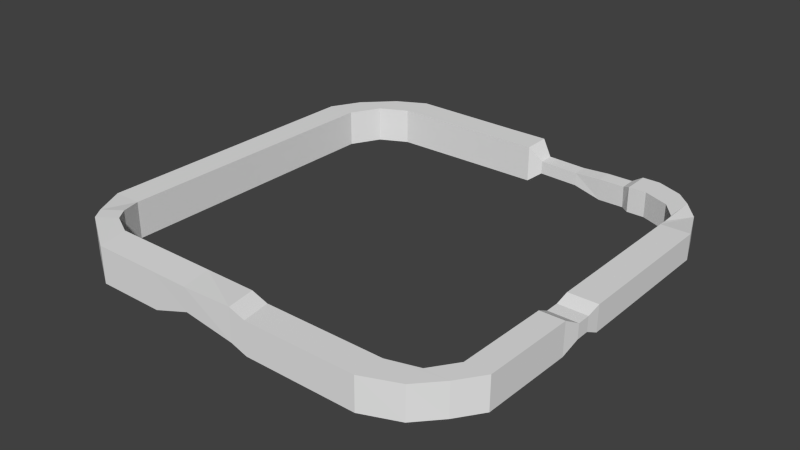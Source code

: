 # Source: BasicTrackNav.blend  (saved by Blender 2.68.0; exported with 4.5.12 LTS)
import bpy
from mathutils import Matrix  # noqa: F401  (used for matrix-valued properties, if any)

bpy.ops.wm.read_factory_settings(use_empty=True)
scene = bpy.context.scene
scene.name = 'Scene'

# ---- collections
col_collection_1 = bpy.data.collections.new('Collection 1'); scene.collection.children.link(col_collection_1)

# ---- materials (node trees are filled in below, after node groups)
mat_nav_space = bpy.data.materials.new('Nav Space')
mat_nav_space.alpha_threshold = 0.0
mat_nav_space.use_transparent_shadow = False
mat_nav_space.roughness = 0.5
mat_nav_space.line_color = (0.0, 0.0, 0.0, 1.0)

# ---- material node trees

# ---- world
world_world = bpy.data.worlds.new('World'); scene.world = world_world
world_world.color = (0.05088, 0.05088, 0.05088)
world_world.use_sun_shadow = False
world_world.sun_shadow_jitter_overblur = 0.0
world_world.cycles.sampling_method = 'MANUAL'
world_world.cycles.sample_map_resolution = 256

# ---- meshes
me_cube_001 = bpy.data.meshes.new('Cube.001')
me_cube_001.from_pydata([(-1.0, -17.87, -1.0), (-1.0, 1.0, -1.0), (1.0, 1.0, -1.0), (1.0, -17.87, -1.0), (-1.0, -17.87, 1.539), (-1.0, 1.0, 1.539), (1.0, 1.0, 1.539), (1.0, -17.87, 1.539), (-1.0, 2.053, -1.0), (1.0, 2.053, -1.0), (-1.0, 2.053, 1.539), (1.0, 2.053, 1.539), (0.09072, 4.095, -1.0), (2.091, 4.095, -1.0), (0.09072, 4.095, 1.539), (2.091, 4.095, 1.539), (2.082, 6.07, -1.0), (2.082, 6.07, 1.539), (4.017, 5.059, 1.539), (4.138, 7.16, -1.0), (4.017, 5.06, -1.0), (4.138, 7.16, 1.539), (4.017, 5.06, 1.539), (12.03, 7.047, -1.0), (12.07, 5.108, -1.0), (12.03, 7.047, 1.539), (12.07, 5.108, 1.539), (14.9, 7.047, -1.0), (14.94, 5.108, -1.0), (14.9, 7.047, 1.539), (14.94, 5.108, 1.539), (15.76, 6.734, -0.37), (15.78, 5.537, -0.37), (15.76, 6.625, 0.5393), (15.78, 5.537, 0.5393), (18.52, 6.724, -0.4491), (18.55, 5.528, -0.4491), (18.52, 6.615, 0.4603), (18.55, 5.528, 0.4603), (20.4, 6.596, -0.9921), (20.43, 5.583, -0.9922), (20.4, 6.657, 0.5594), (20.43, 5.481, 0.5594), (22.23, 6.596, -0.9921), (22.25, 5.583, -0.9922), (22.23, 6.657, 0.5594), (22.25, 5.481, 0.5594), (22.81, 7.01, -0.9323), (22.83, 5.14, -0.975), (22.81, 7.05, 0.8366), (22.83, 5.129, 0.8287), (24.06, 7.01, -0.9323), (24.08, 5.14, -0.975), (24.06, 7.05, 0.8366), (24.08, 5.129, 0.8287), (25.89, 6.258, -0.9323), (25.92, 4.388, -0.975), (25.89, 6.298, 0.8366), (25.92, 4.377, 0.8287), (26.92, 5.292, -0.9323), (26.95, 3.106, -0.975), (26.92, 5.332, 0.8366), (26.95, 3.094, 0.8287), (27.97, 4.17, -1.121), (27.11, 1.983, -0.8487), (27.97, 4.209, 0.6482), (27.11, 1.972, 0.955), (29.18, 1.224, -0.7284), (27.16, 1.267, -0.7711), (29.18, 1.264, 1.04), (27.16, 1.255, 1.033), (29.18, -9.383, -0.7284), (27.16, -9.341, -0.7711), (29.18, -9.344, 1.04), (27.16, -9.352, 1.033), (29.1, -10.28, -0.2857), (27.11, -10.27, -0.3042), (29.1, -10.27, 0.7163), (27.11, -10.27, 0.7129), (29.1, -11.23, -0.2857), (27.11, -11.21, -0.3042), (29.1, -11.22, 0.7163), (27.11, -11.22, 0.7129), (28.93, -12.37, -0.893), (27.28, -12.34, -0.9343), (28.93, -12.34, 1.337), (27.28, -12.35, 1.329), (28.78, -18.74, -0.893), (27.13, -18.72, -0.9343), (28.78, -18.72, 1.337), (27.13, -18.72, 1.329), (27.6, -20.42, -0.893), (25.95, -20.4, -0.9343), (27.6, -20.4, 1.337), (25.95, -20.4, 1.329), (26.15, -22.0, -0.893), (23.91, -20.99, -0.9343), (26.15, -21.97, 1.337), (23.91, -21.0, 1.329), (23.76, -22.98, -0.893), (23.45, -20.99, -0.9343), (23.76, -22.96, 1.337), (23.45, -21.0, 1.329), (16.12, -22.98, -0.893), (15.81, -20.99, -0.9343), (16.12, -22.96, 1.337), (15.81, -21.0, 1.329), (15.0, -22.98, -0.5068), (14.69, -20.99, -0.5481), (15.0, -22.96, 1.723), (14.69, -21.0, 1.716), (11.46, -22.98, 0.007692), (11.14, -20.99, 0.007796), (11.46, -23.0, 1.623), (11.14, -21.0, 1.716), (8.771, -22.98, -0.9083), (8.459, -20.99, -0.9082), (8.771, -23.0, 1.623), (8.459, -21.0, 1.716), (4.119, -22.98, -0.9083), (3.807, -20.99, -0.9082), (4.119, -23.0, 1.623), (3.807, -21.0, 1.716), (0.8266, -20.93, -0.9083), (2.207, -20.18, -0.9082), (0.8266, -20.95, 1.623), (2.207, -20.19, 1.716), (0.2314, -20.09, -0.9083), (1.612, -19.34, -0.9082), (0.2314, -20.11, 1.623), (1.612, -19.35, 1.716)], [], [(4, 0, 1, 5), (5, 10, 11, 6), (6, 2, 3, 7), (7, 3, 0, 4), (0, 3, 2, 1), (7, 4, 5, 6), (11, 15, 13, 9), (1, 8, 10, 5), (6, 11, 9, 2), (2, 9, 8, 1), (9, 13, 12, 8), (8, 12, 14, 10), (10, 14, 15, 11), (17, 21, 22, 18), (12, 16, 17, 14), (14, 17, 18, 15), (19, 23, 25, 21), (16, 19, 21, 17), (24, 28, 27, 23), (21, 25, 26, 22), (22, 26, 24, 20), (20, 24, 23, 19), (28, 32, 31, 27), (23, 27, 29, 25), (25, 29, 30, 26), (26, 30, 28, 24), (34, 38, 36, 32), (27, 31, 33, 29), (29, 33, 34, 30), (30, 34, 32, 28), (37, 41, 42, 38), (32, 36, 35, 31), (31, 35, 37, 33), (33, 37, 38, 34), (41, 45, 46, 42), (38, 42, 40, 36), (36, 40, 39, 35), (35, 39, 41, 37), (42, 46, 44, 40), (40, 44, 43, 39), (39, 43, 45, 41), (50, 54, 52, 48), (54, 58, 56, 52), (48, 52, 51, 47), (47, 51, 53, 49), (49, 53, 54, 50), (57, 61, 62, 58), (52, 56, 55, 51), (51, 55, 57, 53), (53, 57, 58, 54), (59, 63, 65, 61), (58, 62, 60, 56), (56, 60, 59, 55), (55, 59, 61, 57), (64, 68, 67, 63), (61, 65, 66, 62), (62, 66, 64, 60), (60, 64, 63, 59), (68, 72, 71, 67), (63, 67, 69, 65), (65, 69, 70, 66), (66, 70, 68, 64), (74, 78, 76, 72), (67, 71, 73, 69), (69, 73, 74, 70), (70, 74, 72, 68), (77, 81, 82, 78), (72, 76, 75, 71), (71, 75, 77, 73), (73, 77, 78, 74), (81, 85, 86, 82), (78, 82, 80, 76), (76, 80, 79, 75), (75, 79, 81, 77), (83, 87, 89, 85), (82, 86, 84, 80), (80, 84, 83, 79), (79, 83, 85, 81), (88, 92, 91, 87), (85, 89, 90, 86), (86, 90, 88, 84), (84, 88, 87, 83), (94, 98, 96, 92), (87, 91, 93, 89), (89, 93, 94, 90), (90, 94, 92, 88), (98, 102, 100, 96), (92, 96, 95, 91), (91, 95, 97, 93), (93, 97, 98, 94), (101, 105, 106, 102), (96, 100, 99, 95), (95, 99, 101, 97), (97, 101, 102, 98), (103, 107, 109, 105), (102, 106, 104, 100), (100, 104, 103, 99), (99, 103, 105, 101), (108, 112, 111, 107), (105, 109, 110, 106), (106, 110, 108, 104), (104, 108, 107, 103), (112, 116, 115, 111), (107, 111, 113, 109), (109, 113, 114, 110), (110, 114, 112, 108), (118, 122, 120, 116), (111, 115, 117, 113), (113, 117, 118, 114), (114, 118, 116, 112), (121, 125, 126, 122), (116, 120, 119, 115), (115, 119, 121, 117), (117, 121, 122, 118), (125, 129, 130, 126), (122, 126, 124, 120), (120, 124, 123, 119), (119, 123, 125, 121), (129, 127, 128, 130), (126, 130, 128, 124), (124, 128, 127, 123), (123, 127, 129, 125), (7, 130, 129, 4), (4, 129, 127, 0), (3, 128, 130, 7), (3, 0, 127, 128), (1, 5, 6, 2), (8, 10, 11, 9), (12, 14, 15, 13), (19, 21, 22, 20), (23, 25, 26, 24), (27, 29, 30, 28), (31, 33, 34, 32), (35, 37, 38, 36), (39, 41, 42, 40), (47, 49, 50, 48), (51, 53, 54, 52), (55, 57, 58, 56), (59, 61, 62, 60), (63, 65, 66, 64), (67, 69, 70, 68), (71, 73, 74, 72), (75, 77, 78, 76), (79, 81, 82, 80), (83, 85, 86, 84), (87, 89, 90, 88), (91, 93, 94, 92), (95, 97, 98, 96), (99, 101, 102, 100), (103, 105, 106, 104), (107, 109, 110, 108), (111, 113, 114, 112), (115, 117, 118, 116), (119, 121, 122, 120), (123, 125, 126, 124), (45, 43, 44, 46), (45, 43, 47, 49), (46, 45, 49, 50), (44, 46, 50, 48), (43, 44, 48, 47), (16, 20, 18, 17), (13, 15, 18, 20), (19, 16, 20), (12, 13, 20, 16)])
me_cube_001.materials.append(mat_nav_space)
me_cube_001.use_remesh_preserve_volume = False
me_cube_001.use_remesh_preserve_attributes = False
me_cube_001.use_mirror_vertex_groups = False
me_cube_001.update()

# ---- objects
ob_cube = bpy.data.objects.new('Cube', me_cube_001)

# ---- transforms, parenting, visibility, modifiers, constraints
ob_cube.location = (0.0, 0.0, 1.338)
ob_cube.lineart.crease_threshold = 0.0

# ---- collection membership
col_collection_1.objects.link(ob_cube)

# ---- scene / render settings (as saved in the file)
scene.frame_start = 1; scene.frame_end = 250; scene.frame_set(1)
scene.render.engine = 'BLENDER_EEVEE_NEXT'
scene.render.image_settings.color_mode = 'RGB'
scene.render.image_settings.compression = 90
scene.render.resolution_percentage = 50
scene.render.dither_intensity = 0.0
scene.cycles.use_denoising = False
scene.cycles.samples = 10
scene.cycles.sampling_pattern = 'TABULATED_SOBOL'
scene.cycles.light_sampling_threshold = 0.0
scene.cycles.use_adaptive_sampling = False
scene.cycles.use_light_tree = False
scene.cycles.blur_glossy = 0.0
scene.cycles.volume_bounces = 1
scene.cycles.pixel_filter_type = 'GAUSSIAN'
scene.cycles.sample_clamp_indirect = 0.0
scene.view_settings.view_transform = 'Standard'
bpy.context.view_layer.update()

# ---- added for rendering (the .blend has no active camera and no usable light): camera, sun
cam_auto = bpy.data.cameras.new('AutoCamera')
cam_auto.lens = 50.0
cam_auto.sensor_width = 36.0
cam_auto.clip_end = 1000.0
ob_auto_camera = bpy.data.objects.new('AutoCamera', cam_auto)
scene.collection.objects.link(ob_auto_camera)
ob_auto_camera.location = (53.6502, -55.3953, 33.2895)
ob_auto_camera.rotation_euler = (1.09748, -7.21219e-08, 0.694738)
scene.camera = ob_auto_camera
light_auto_sun = bpy.data.lights.new('AutoSun', 'SUN')
light_auto_sun.energy = 3.0
light_auto_sun.angle = 0.0523599
ob_auto_sun = bpy.data.objects.new('AutoSun', light_auto_sun)
scene.collection.objects.link(ob_auto_sun)
ob_auto_sun.rotation_euler = (0.872665, 0.174533, 0.523599)
bpy.context.view_layer.update()
